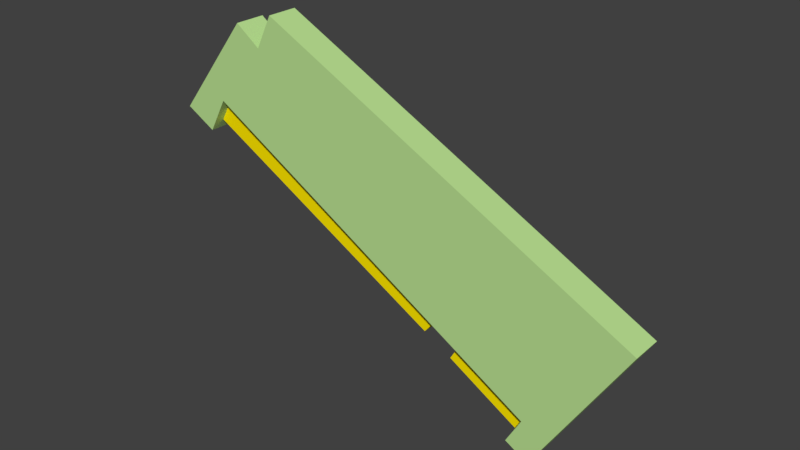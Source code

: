 # Source: Chip.blend  (saved by Blender 2.78.0; exported with 4.5.12 LTS)
import bpy
from mathutils import Matrix  # noqa: F401  (used for matrix-valued properties, if any)

bpy.ops.wm.read_factory_settings(use_empty=True)
scene = bpy.context.scene
scene.name = 'Scene'

# ---- collections
col_collection_1 = bpy.data.collections.new('Collection 1'); scene.collection.children.link(col_collection_1)

# ---- materials (node trees are filled in below, after node groups)
mat_gold = bpy.data.materials.new('Gold')
mat_gold.alpha_threshold = 0.0
mat_gold.use_transparent_shadow = False
mat_gold.diffuse_color = (1.0, 0.8, 0.0, 1.0)
mat_gold.specular_color = (0.3294, 0.3294, 0.3294)
mat_gold.roughness = 0.5
mat_chipbody = bpy.data.materials.new('ChipBody')
mat_chipbody.alpha_threshold = 0.0
mat_chipbody.use_transparent_shadow = False
mat_chipbody.diffuse_color = (0.4902, 0.749, 0.2863, 1.0)
mat_chipbody.specular_color = (0.3294, 0.3294, 0.3294)
mat_chipbody.roughness = 0.5
mat_chip = bpy.data.materials.new('Chip')
mat_chip.alpha_threshold = 0.0
mat_chip.use_transparent_shadow = False
mat_chip.diffuse_color = (0.298, 0.3176, 0.3294, 1.0)
mat_chip.specular_color = (0.3294, 0.3294, 0.3294)
mat_chip.roughness = 0.5

# ---- material node trees

# ---- world
world_world = bpy.data.worlds.new('World'); scene.world = world_world
world_world.color = (0.05088, 0.05088, 0.05088)
world_world.use_sun_shadow = False
world_world.sun_shadow_jitter_overblur = 0.0
world_world.cycles.sampling_method = 'MANUAL'

# ---- meshes
me_model = bpy.data.meshes.new('Model')
me_model.from_pydata([(-4.113, 0.6793, -7.976), (21.45, 0.6793, 3.662), (-2.714, 0.6793, -9.742), (20.1, 0.6793, 6.105), (-4.113, 0.6793, -7.976), (20.1, 1.679, 6.105), (20.1, 0.6793, 6.105), (-6.6, 0.6793, -9.422), (-13.61, 0.6793, -13.5), (-13.61, 1.679, -13.5), (-13.61, 0.6793, -13.5), (-12.16, 1.679, -16.12), (-13.61, 1.679, -13.5), (-12.56, 0.6793, -15.4), (-12.56, -0.3207, -15.4), (-12.16, -1.321, -16.12), (-13.61, -1.321, -13.5), (-13.61, -0.3207, -13.5), (-6.6, -0.3207, -9.422), (-13.61, -1.321, -13.5), (-13.61, -0.3207, -13.5), (20.1, -1.321, 6.105), (-4.113, -0.3207, -7.976), (-6.6, 0.6793, -9.422), (-13.61, 0.6793, -13.5), (-5.511, -0.3207, -11.29), (-13.61, -0.3207, -13.5), (-12.56, -0.3207, -15.4), (-6.6, -0.3207, -9.422), (-5.511, 0.6793, -11.29), (-6.6, -0.3207, -9.422), (-5.511, -0.3207, -11.29), (-6.6, 0.6793, -9.422), (-5.511, 0.6793, -11.29), (-13.61, 0.6793, -13.5), (-6.6, 0.6793, -9.422), (-12.56, 0.6793, -15.4), (-5.511, 0.6793, -11.29), (-12.56, -0.3207, -15.4), (-12.56, 0.6793, -15.4), (-5.511, -0.3207, -11.29), (20.1, 0.6793, 6.105), (-4.113, 0.6793, -7.976), (20.1, -0.3207, 6.105), (21.94, 1.679, 2.787), (20.1, -0.3207, 6.105), (20.1, 0.6793, 6.105), (21.94, -1.321, 2.787), (20.1, -1.321, 6.105), (24.9, -1.321, 4.432), (20.1, -1.321, 6.105), (21.94, -1.321, 2.787), (17.5, -1.321, 13.87), (24.9, 1.679, 4.432), (17.5, -1.321, 13.87), (24.9, -1.321, 4.432), (17.5, 1.679, 13.87), (24.9, 1.679, 4.432), (20.1, 1.679, 6.105), (17.5, 1.679, 13.87), (21.94, 1.679, 2.787), (24.9, 1.679, 4.432), (21.94, -1.321, 2.787), (21.94, 1.679, 2.787), (24.9, -1.321, 4.432), (20.1, 1.679, 6.105), (15.07, 1.679, 12.1), (-23.1, 1.679, -3.275), (-13.61, 1.679, -13.5), (-12.16, 1.679, -16.12), (-14.42, 1.679, -17.38), (-12.16, 1.679, -16.12), (-14.42, -1.321, -17.38), (-14.42, 1.679, -17.38), (-12.16, -1.321, -16.12), (-12.16, -1.321, -16.12), (-23.1, -1.321, -3.275), (-14.42, -1.321, -17.38), (-13.61, -1.321, -13.5), (-12.56, -1.321, -9.54), (-5.52, -1.321, -5.783), (0.5261, -1.321, -2.256), (3.527, -1.321, -0.8341), (9.669, -1.321, 2.524), (5.825, -1.321, 8.374), (15.07, -1.321, 12.1), (17.5, -1.321, 13.87), (15.07, 1.679, 12.1), (15.07, -1.321, 12.1), (17.5, 1.679, 13.87), (15.07, 1.679, 12.1), (13.46, -1.321, 15.29), (15.07, -1.321, 12.1), (13.46, 1.679, 15.29), (13.46, 1.679, 15.29), (-23.1, 1.679, -3.275), (13.46, -1.321, 15.29), (13.46, 1.679, 15.29), (-23.1, -1.321, -3.275), (-23.1, 1.679, -3.275), (-14.42, -1.321, -17.38), (-23.1, -1.321, -3.275), (-14.42, 1.679, -17.38), (-10.95, -1.321, -0.1402), (13.46, -1.321, 15.29), (-18.18, -1.321, -3.567), (-12.56, -2.321, -9.54), (-18.18, -1.321, -3.567), (-12.56, -1.321, -9.54), (-18.18, -2.321, -3.567), (-7.948, -2.321, -6.465), (-18.18, -2.321, -3.567), (-12.56, -2.321, -9.54), (-10.95, -2.321, -0.1402), (-7.948, -1.321, -6.465), (-10.95, -2.321, -0.1402), (-7.948, -2.321, -6.465), (-10.95, -1.321, -0.1402), (-7.948, -1.321, -6.465), (-9.045, -1.321, 0.8672), (-5.52, -2.321, -5.783), (-9.045, -1.321, 0.8672), (-5.52, -1.321, -5.783), (-9.045, -2.321, 0.8672), (0.5261, -2.321, -2.256), (-9.045, -2.321, 0.8672), (-5.52, -2.321, -5.783), (-1.835, -2.321, 4.334), (0.5261, -1.321, -2.256), (-1.835, -2.321, 4.334), (0.5261, -2.321, -2.256), (-1.835, -1.321, 4.334), (-1.835, -1.321, 4.334), (0.524, -1.321, 5.564), (3.527, -1.321, -0.8341), (0.524, -2.321, 5.564), (0.524, -1.321, 5.564), (3.527, -2.321, -0.8341), (9.669, -1.321, 2.524), (3.527, -2.321, -0.8341), (3.527, -1.321, -0.8341), (9.669, -2.321, 2.524), (9.669, -1.321, 2.524), (5.825, -2.321, 8.374), (9.669, -2.321, 2.524), (5.825, -1.321, 8.374), (0.524, -1.321, 5.564), (5.825, -2.321, 8.374), (5.825, -1.321, 8.374), (0.524, -2.321, 5.564), (0.524, -2.321, 5.564), (9.669, -2.321, 2.524), (5.825, -2.321, 8.374), (3.527, -2.321, -0.8341), (-9.045, -1.321, 0.8672), (-1.835, -2.321, 4.334), (-1.835, -1.321, 4.334), (-9.045, -2.321, 0.8672), (-5.52, -2.321, -5.783), (0.5261, -1.321, -2.256), (0.5261, -2.321, -2.256), (-5.52, -1.321, -5.783), (-7.948, -1.321, -6.465), (-12.56, -2.321, -9.54), (-12.56, -1.321, -9.54), (-7.948, -2.321, -6.465), (-18.18, -1.321, -3.567), (-10.95, -2.321, -0.1402), (-10.95, -1.321, -0.1402), (-18.18, -2.321, -3.567), (-4.113, -0.3207, -7.976), (21.45, -0.3207, 3.662), (20.1, -0.3207, 6.105), (-2.714, -0.3207, -9.742), (-4.113, 0.6793, -7.976), (-2.714, -0.3207, -9.742), (-4.113, -0.3207, -7.976), (-2.714, 0.6793, -9.742), (21.45, 0.6793, 3.662), (-2.714, -0.3207, -9.742), (-2.714, 0.6793, -9.742), (21.45, -0.3207, 3.662)], [], [(0, 1, 2), (1, 0, 3), (4, 5, 6), (7, 5, 4), (8, 5, 7), (5, 8, 9), (10, 11, 12), (13, 11, 10), (14, 11, 13), (14, 15, 11), (15, 14, 16), (17, 16, 14), (18, 19, 20), (19, 18, 21), (21, 18, 22), (22, 18, 4), (7, 4, 18), (20, 23, 18), (23, 20, 24), (17, 13, 10), (13, 17, 14), (25, 26, 27), (26, 25, 28), (29, 30, 31), (30, 29, 32), (33, 34, 35), (34, 33, 36), (37, 38, 39), (38, 37, 40), (41, 22, 42), (22, 41, 43), (44, 45, 46), (47, 45, 44), (45, 47, 48), (49, 50, 51), (50, 49, 52), (53, 54, 55), (54, 53, 56), (57, 58, 59), (58, 57, 60), (61, 62, 63), (62, 61, 64), (44, 46, 65), (59, 58, 66), (58, 67, 66), (68, 67, 58), (69, 67, 68), (67, 69, 70), (71, 72, 73), (72, 71, 74), (75, 76, 77), (76, 75, 78), (76, 78, 79), (50, 79, 78), (79, 50, 80), (80, 50, 81), (81, 50, 82), (82, 50, 83), (83, 50, 84), (50, 85, 84), (50, 52, 85), (86, 87, 88), (87, 86, 89), (90, 91, 92), (91, 90, 93), (66, 67, 94), (95, 96, 97), (96, 95, 98), (99, 100, 101), (100, 99, 102), (76, 103, 104), (76, 105, 103), (76, 79, 105), (106, 107, 108), (107, 106, 109), (110, 111, 112), (111, 110, 113), (114, 115, 116), (115, 114, 117), (80, 103, 118), (103, 80, 119), (120, 121, 122), (121, 120, 123), (124, 125, 126), (125, 124, 127), (128, 129, 130), (129, 128, 131), (82, 132, 81), (132, 82, 133), (134, 135, 136), (135, 134, 137), (138, 139, 140), (139, 138, 141), (142, 143, 144), (143, 142, 145), (146, 147, 148), (147, 146, 149), (150, 151, 152), (151, 150, 153), (104, 133, 84), (104, 132, 133), (104, 119, 132), (104, 103, 119), (154, 155, 156), (155, 154, 157), (104, 84, 85), (158, 159, 160), (159, 158, 161), (79, 80, 118), (162, 163, 164), (163, 162, 165), (166, 167, 168), (167, 166, 169), (21, 22, 43), (170, 171, 172), (171, 170, 173), (174, 175, 176), (175, 174, 177), (178, 179, 180), (179, 178, 181)])
me_model.polygons.foreach_set('material_index', [0, 0, 1, 1, 1, 1, 1, 1, 1, 1, 1, 1, 1, 1, 1, 1, 1, 0, 0, 1, 1, 0, 0, 0, 0, 0, 0, 0, 0, 0, 0, 1, 1, 1, 1, 1, 1, 1, 1, 1, 1, 1, 1, 1, 1, 1, 1, 1, 1, 1, 1, 1, 1, 1, 1, 1, 1, 1, 1, 1, 1, 1, 1, 1, 1, 1, 1, 1, 1, 1, 1, 1, 1, 2, 2, 2, 2, 2, 2, 1, 1, 2, 2, 2, 2, 2, 2, 1, 1, 2, 2, 2, 2, 2, 2, 2, 2, 2, 2, 1, 1, 1, 1, 2, 2, 1, 2, 2, 1, 2, 2, 2, 2, 1, 0, 0, 0, 0, 0, 0])
_uv = me_model.uv_layers.new(name='UVMap')
_uv.uv.foreach_set('vector', [-747.3, 370.2, -1754.0, 828.4, -802.4, 300.7, -1754.0, 828.4, -747.3, 370.2, -1701.0, 924.6, 2.41e-13, 832.2, 39.37, 1935.0, 5.484e-13, 1935.0, 2.094e-13, 718.9, 39.37, 1935.0, 2.41e-13, 832.2, 1.204e-13, 399.5, 39.37, 1935.0, 2.094e-13, 718.9, 39.37, 1935.0, 1.204e-13, 399.5, 39.37, 399.5, 0.0, -47.53, 39.37, -165.6, 39.37, -47.53, 0.0, -132.8, 39.37, -165.6, 0.0, -47.53, -39.37, -132.8, 39.37, -165.6, 0.0, -132.8, -39.37, -132.8, -78.74, -165.6, 39.37, -165.6, -78.74, -165.6, -39.37, -132.8, -78.74, -47.53, -39.37, -47.53, -78.74, -47.53, -39.37, -132.8, -39.37, 718.9, -78.74, 399.5, -39.37, 399.5, -78.74, 399.5, -39.37, 718.9, -78.74, 1935.0, -78.74, 1935.0, -39.37, 718.9, -39.37, 832.2, -39.37, 832.2, -39.37, 718.9, 2.41e-13, 832.2, 2.094e-13, 718.9, 2.41e-13, 832.2, -39.37, 718.9, -39.37, 399.5, 0.0, 718.9, -39.37, 718.9, 0.0, 718.9, -39.37, 399.5, 0.0, 399.5, -39.37, -47.53, 0.0, -132.8, 0.0, -47.53, 0.0, -132.8, -39.37, -47.53, -39.37, -132.8, 692.3, 239.6, 373.3, 152.7, 414.7, 78.11, 373.3, 152.7, 692.3, 239.6, 649.4, 313.3, 0.0, -140.9, -39.37, -55.67, -39.37, -140.9, -39.37, -55.67, 0.0, -140.9, 0.0, -55.67, -692.3, 239.6, -373.3, 152.7, -649.4, 313.3, -373.3, 152.7, -692.3, 239.6, -414.7, 78.11, 0.0, 718.9, -39.37, 397.7, 0.0, 397.7, -39.37, 397.7, 0.0, 718.9, -39.37, 718.9, 0.0, 1935.0, -39.37, 832.2, 0.0, 832.2, -39.37, 832.2, 0.0, 1935.0, -39.37, 1935.0, -39.37, -165.6, 39.37, -16.29, -2.892e-14, -16.29, 78.74, -165.6, 39.37, -16.29, -39.37, -165.6, 39.37, -16.29, 78.74, -165.6, 78.74, -16.29, 1890.0, 858.7, 1701.0, 924.6, 1773.0, 794.0, 1701.0, 924.6, 1890.0, 858.7, 1598.0, 1230.0, 39.37, -491.2, -78.74, -18.79, -78.74, -491.2, -78.74, -18.79, 39.37, -491.2, 39.37, -18.79, -1890.0, 858.7, -1701.0, 924.6, -1598.0, 1230.0, -1701.0, 924.6, -1890.0, 858.7, -1773.0, 794.0, 39.37, 2069.0, -78.74, 1936.0, 39.37, 1936.0, -78.74, 1936.0, 39.37, 2069.0, -78.74, 2069.0, -39.37, -165.6, -2.892e-14, -16.29, -39.37, -16.29, -1598.0, 1230.0, -1701.0, 924.6, -1503.0, 1161.0, -1701.0, 924.6, 0.0, 555.3, -1503.0, 1161.0, -373.3, 152.7, 0.0, 555.3, -1701.0, 924.6, -430.6, 49.4, 0.0, 555.3, -373.3, 152.7, 0.0, 555.3, -430.6, 49.4, -341.5, 0.0, 39.37, 400.5, -78.74, 298.7, 39.37, 298.7, -78.74, 298.7, 39.37, 400.5, -78.74, 400.5, 430.6, 49.4, 0.0, 555.3, 341.5, 0.0, 0.0, 555.3, 430.6, 49.4, 373.3, 152.7, 0.0, 555.3, 373.3, 152.7, 414.9, 308.6, 1701.0, 924.6, 414.9, 308.6, 373.3, 152.7, 414.9, 308.6, 1701.0, 924.6, 692.0, 456.5, 692.0, 456.5, 1701.0, 924.6, 930.0, 595.4, 930.0, 595.4, 1701.0, 924.6, 1048.0, 651.4, 1048.0, 651.4, 1701.0, 924.6, 1290.0, 783.6, 1290.0, 783.6, 1701.0, 924.6, 1139.0, 1014.0, 1701.0, 924.6, 1503.0, 1161.0, 1139.0, 1014.0, 1701.0, 924.6, 1598.0, 1230.0, 1503.0, 1161.0, 78.74, 2016.0, -39.37, 1898.0, 78.74, 1898.0, -39.37, 1898.0, 78.74, 2016.0, -39.37, 2016.0, 39.37, 357.8, -78.74, 498.3, -78.74, 357.8, -78.74, 498.3, 39.37, 357.8, 39.37, 498.3, -1503.0, 1161.0, 0.0, 555.3, -1439.0, 1286.0, -39.37, 251.4, 78.74, 1866.0, -39.37, 1866.0, 78.74, 1866.0, -39.37, 251.4, 78.74, 251.4, -39.37, 473.0, 78.74, -178.9, 78.74, 473.0, 78.74, -178.9, -39.37, 473.0, -39.37, -178.9, 0.0, 555.3, 478.3, 678.7, 1439.0, 1286.0, 0.0, 555.3, 193.7, 543.8, 478.3, 678.7, 0.0, 555.3, 414.9, 308.6, 193.7, 543.8, 118.1, -59.5, 78.74, 263.3, 78.74, -59.5, 78.74, 263.3, 118.1, -59.5, 118.1, 263.3, 596.4, 429.7, 193.7, 543.8, 414.9, 308.6, 193.7, 543.8, 596.4, 429.7, 478.3, 678.7, -78.74, 132.8, -118.1, 408.4, -118.1, 132.8, -118.1, 408.4, -78.74, 132.8, -78.74, 408.4, 692.0, 456.5, 478.3, 678.7, 596.4, 429.7, 478.3, 678.7, 692.0, 456.5, 553.2, 718.4, 118.1, 79.34, 78.74, 375.7, 78.74, 79.34, 78.74, 375.7, 118.1, 79.34, 118.1, 375.7, 930.0, 595.4, 553.2, 718.4, 692.0, 456.5, 553.2, 718.4, 930.0, 595.4, 837.0, 854.8, -78.74, 246.8, -118.1, 522.4, -118.1, 246.8, -118.1, 522.4, -78.74, 246.8, -78.74, 522.4, 1048.0, 651.4, 837.0, 854.8, 930.0, 595.4, 837.0, 854.8, 1048.0, 651.4, 929.9, 903.3, 78.74, 144.3, 118.1, 422.6, 78.74, 422.6, 118.1, 422.6, 78.74, 144.3, 118.1, 144.3, -78.74, 1508.0, -118.1, 1232.0, -78.74, 1232.0, -118.1, 1232.0, -78.74, 1508.0, -118.1, 1508.0, -78.74, -53.46, -118.1, 222.1, -118.1, -53.46, -118.1, 222.1, -78.74, -53.46, -78.74, 222.1, 78.74, 1245.0, 118.1, 1481.0, 78.74, 1481.0, 118.1, 1481.0, 78.74, 1245.0, 118.1, 1245.0, 929.9, 903.3, 1290.0, 783.6, 1139.0, 1014.0, 1290.0, 783.6, 929.9, 903.3, 1048.0, 651.4, 1439.0, 1286.0, 929.9, 903.3, 1139.0, 1014.0, 1439.0, 1286.0, 837.0, 854.8, 929.9, 903.3, 1439.0, 1286.0, 553.2, 718.4, 837.0, 854.8, 1439.0, 1286.0, 478.3, 678.7, 553.2, 718.4, 78.74, 809.8, 118.1, 1125.0, 78.74, 1125.0, 118.1, 1125.0, 78.74, 809.8, 118.1, 809.8, 1439.0, 1286.0, 1139.0, 1014.0, 1503.0, 1161.0, -118.1, 827.7, -78.74, 1103.0, -118.1, 1103.0, -78.74, 1103.0, -118.1, 827.7, -78.74, 827.7, 414.9, 308.6, 692.0, 456.5, 596.4, 429.7, -78.74, 734.6, -118.1, 516.4, -78.74, 516.4, -118.1, 516.4, -78.74, 734.6, -118.1, 734.6, 78.74, 408.0, 118.1, 723.0, 78.74, 723.0, 118.1, 723.0, 78.74, 408.0, 118.1, 408.0, -78.74, 1935.0, -39.37, 832.2, -39.37, 1935.0, 747.3, 370.2, 1754.0, 828.4, 1701.0, 924.6, 1754.0, 828.4, 747.3, 370.2, 802.4, 300.7, 0.0, -173.9, 39.37, -262.6, 39.37, -173.9, 39.37, -262.6, 0.0, -173.9, 0.0, -262.6, 0.0, 1936.0, -39.37, 847.6, 0.0, 847.6, -39.37, 847.6, 0.0, 1936.0, -39.37, 1936.0])
me_model.materials.append(mat_gold)
me_model.materials.append(mat_chipbody)
me_model.materials.append(mat_chip)
me_model.use_remesh_preserve_volume = False
me_model.use_remesh_preserve_attributes = False
me_model.use_mirror_vertex_groups = False
me_model.update()

# ---- objects
ob_model = bpy.data.objects.new('Model', me_model)

# ---- transforms, parenting, visibility, modifiers, constraints
ob_model.location = (0.0, 0.0, 0.0)
ob_model.rotation_euler = (0.0, -0.0, 3.142)
ob_model.scale = (0.1, 0.1, 0.1)
ob_model.lineart.crease_threshold = 0.0

# ---- collection membership
col_collection_1.objects.link(ob_model)

# ---- scene / render settings (as saved in the file)
scene.frame_start = 1; scene.frame_end = 250; scene.frame_set(1)
scene.render.engine = 'BLENDER_EEVEE_NEXT'
scene.render.resolution_percentage = 50
scene.render.dither_intensity = 0.0
scene.cycles.use_denoising = False
scene.cycles.samples = 128
scene.cycles.sampling_pattern = 'TABULATED_SOBOL'
scene.cycles.light_sampling_threshold = 0.0
scene.cycles.use_adaptive_sampling = False
scene.cycles.use_light_tree = False
scene.cycles.blur_glossy = 0.0
scene.cycles.sample_clamp_indirect = 0.0
scene.view_settings.view_transform = 'Standard'
bpy.context.view_layer.update()

# ---- added for rendering (the .blend has no active camera and no usable light): camera, sun
cam_auto = bpy.data.cameras.new('AutoCamera')
cam_auto.lens = 50.0
cam_auto.sensor_width = 36.0
cam_auto.clip_end = 1000.0
ob_auto_camera = bpy.data.objects.new('AutoCamera', cam_auto)
scene.collection.objects.link(ob_auto_camera)
ob_auto_camera.location = (5.29441, -6.4297, 4.20337)
ob_auto_camera.rotation_euler = (1.09748, -7.21219e-08, 0.694738)
scene.camera = ob_auto_camera
light_auto_sun = bpy.data.lights.new('AutoSun', 'SUN')
light_auto_sun.energy = 3.0
light_auto_sun.angle = 0.0523599
ob_auto_sun = bpy.data.objects.new('AutoSun', light_auto_sun)
scene.collection.objects.link(ob_auto_sun)
ob_auto_sun.rotation_euler = (0.872665, 0.174533, 0.523599)
bpy.context.view_layer.update()
